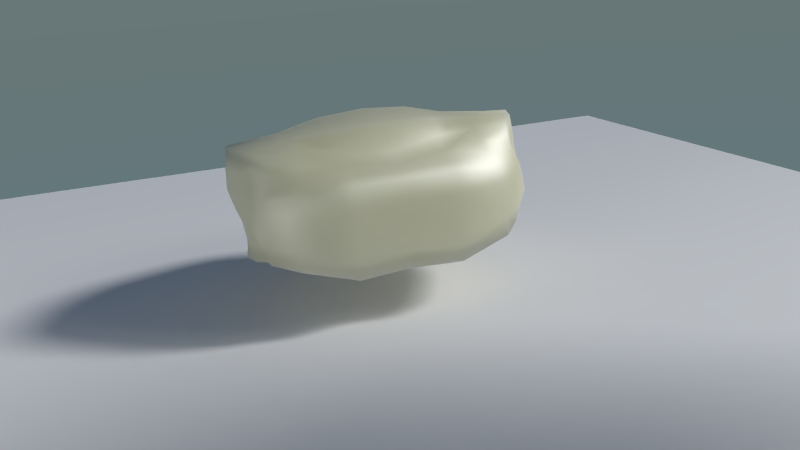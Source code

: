 # Source: ghostcrab1.blend  (saved by Blender 2.71.0; exported with 4.5.12 LTS)
import bpy
from mathutils import Matrix  # noqa: F401  (used for matrix-valued properties, if any)

bpy.ops.wm.read_factory_settings(use_empty=True)
scene = bpy.context.scene
scene.name = 'Scene'

# ---- collections
col_collection_1 = bpy.data.collections.new('Collection 1'); scene.collection.children.link(col_collection_1)

# ---- materials (node trees are filled in below, after node groups)
mat_sandmat = bpy.data.materials.new('SandMat')
mat_sandmat.alpha_threshold = 0.0
mat_sandmat.roughness = 0.5
mat_sandmat.line_color = (0.0, 0.0, 0.0, 1.0)
mat_lightmat = bpy.data.materials.new('LightMat')
mat_lightmat.alpha_threshold = 0.0
mat_lightmat.roughness = 0.5
mat_lightmat.line_color = (0.0, 0.0, 0.0, 1.0)
mat_crabshell = bpy.data.materials.new('CrabShell')
mat_crabshell.alpha_threshold = 0.0
mat_crabshell.roughness = 0.5
mat_crabshell.line_color = (0.0, 0.0, 0.0, 1.0)

# ---- material node trees
mat_sandmat.use_nodes = True; mat_sandmat.node_tree.nodes.clear()
_N = mat_sandmat.node_tree.nodes; _L = mat_sandmat.node_tree.links
n0 = _N.new('ShaderNodeOutputMaterial'); n0.name = 'Material Output'; n0.location = (300, 300)
n1 = _N.new('ShaderNodeBsdfDiffuse'); n1.name = 'Diffuse BSDF'; n1.location = (10, 300)
_L.new(n1.outputs[0], n0.inputs[0])
n0.is_active_output = True
mat_lightmat.use_nodes = True; mat_lightmat.node_tree.nodes.clear()
_N = mat_lightmat.node_tree.nodes; _L = mat_lightmat.node_tree.links
n0 = _N.new('ShaderNodeOutputMaterial'); n0.name = 'Material Output'; n0.location = (300, 300)
n1 = _N.new('ShaderNodeEmission'); n1.name = 'Emission'; n1.location = (110, 300)
n1.inputs[0].default_value = (0.855, 0.8308, 0.7605, 1.0)
n1.inputs[1].default_value = 7.0
_L.new(n1.outputs[0], n0.inputs[0])
n0.is_active_output = True
mat_crabshell.use_nodes = True; mat_crabshell.node_tree.nodes.clear()
_N = mat_crabshell.node_tree.nodes; _L = mat_crabshell.node_tree.links
n0 = _N.new('ShaderNodeOutputMaterial'); n0.name = 'Material Output'; n0.location = (792, 239)
n1 = _N.new('ShaderNodeMixShader'); n1.name = 'Mix Shader.001'; n1.location = (555, 253)
n1.inputs[0].default_value = 0.25
n2 = _N.new('ShaderNodeBsdfDiffuse'); n2.name = 'Diffuse BSDF'; n2.location = (-43, 321)
n2.inputs[0].default_value = (0.4969, 0.491, 0.3325, 1.0)
n3 = _N.new('ShaderNodeBsdfAnisotropic'); n3.name = 'Glossy BSDF'; n3.location = (225, 66)
n3.distribution = 'BECKMANN'
n3.inputs[1].default_value = 0.5401
n4 = _N.new('ShaderNodeSubsurfaceScattering'); n4.name = 'Subsurface Scattering'; n4.location = (-45, 148)
n4.inputs[0].default_value = (0.7913, 0.7529, 0.4852, 1.0)
n4.inputs[1].default_value = 1.0
n4.inputs[2].default_value = (1.0, 1.0, 1.0)
n5 = _N.new('ShaderNodeMixShader'); n5.name = 'Mix Shader'; n5.location = (267, 290)
_L.new(n2.outputs[0], n5.inputs[1])
_L.new(n4.outputs[0], n5.inputs[2])
_L.new(n1.outputs[0], n0.inputs[0])
_L.new(n3.outputs[0], n1.inputs[2])
_L.new(n5.outputs[0], n1.inputs[1])
n0.is_active_output = True

# ---- world
world_world = bpy.data.worlds.new('World'); scene.world = world_world
world_world.use_nodes = True; world_world.node_tree.nodes.clear()
_N = world_world.node_tree.nodes; _L = world_world.node_tree.links
n0 = _N.new('ShaderNodeOutputWorld'); n0.name = 'World Output'; n0.location = (300, 300)
n1 = _N.new('ShaderNodeBackground'); n1.name = 'Background'; n1.location = (10, 300)
n2 = _N.new('ShaderNodeTexSky'); n2.name = 'Sky Texture'; n2.location = (-393, 285)
n2.sky_type = 'HOSEK_WILKIE'
n2.sun_elevation = 1.571
_L.new(n1.outputs[0], n0.inputs[0])
_L.new(n2.outputs[0], n1.inputs[0])
n0.is_active_output = True
world_world.color = (0.05088, 0.05088, 0.05088)
world_world.use_sun_shadow = False
world_world.sun_shadow_jitter_overblur = 0.0
world_world.cycles.sampling_method = 'MANUAL'
world_world.cycles.sample_map_resolution = 256

# ---- cameras
cam_camera = bpy.data.cameras.new('Camera')
cam_camera.clip_end = 100.0
cam_camera.lens = 35.0
cam_camera.sensor_width = 32.0
cam_camera.sensor_height = 18.0
cam_camera.ortho_scale = 7.314
cam_camera.dof.focus_distance = 0.0

# ---- lights
light_lamp = bpy.data.lights.new('Lamp', 'SUN')
light_lamp.transmission_factor = 0.0
light_lamp.cutoff_distance = 30.0
light_lamp.angle = 0.1993
light_lamp.energy = 2.0
light_lamp.shadow_buffer_clip_start = 1.001
light_lamp.shadow_soft_size = 0.1
light_lamp.shadow_cascade_max_distance = 1000.0
light_lamp.cycles.use_multiple_importance_sampling = False

# ---- meshes
me_plane_002 = bpy.data.meshes.new('Plane.002')
me_plane_002.from_pydata([(-1.0, -1.0, 0.0), (1.0, -1.0, 0.0), (-1.0, 1.0, 0.0), (1.0, 1.0, 0.0)], [], [(0, 1, 3, 2)])
me_plane_002.materials.append(mat_sandmat)
me_plane_002.use_remesh_preserve_volume = False
me_plane_002.use_remesh_preserve_attributes = False
me_plane_002.use_mirror_vertex_groups = False
me_plane_002.update()
me_plane_001 = bpy.data.meshes.new('Plane.001')
me_plane_001.from_pydata([(-1.0, -1.0, 0.0), (1.0, -1.0, 0.0), (-1.0, 1.0, 0.0), (1.0, 1.0, 0.0)], [], [(0, 1, 3, 2)])
me_plane_001.materials.append(mat_lightmat)
me_plane_001.use_remesh_preserve_volume = False
me_plane_001.use_remesh_preserve_attributes = False
me_plane_001.use_mirror_vertex_groups = False
me_plane_001.update()
me_plane = bpy.data.meshes.new('Plane')
me_plane.from_pydata([(-1.0, -1.0, 0.0), (1.0, -1.0, 0.0), (-1.0, 1.0, 0.0), (1.0, 1.0, 0.0)], [], [(0, 1, 3, 2)])
me_plane.materials.append(mat_lightmat)
me_plane.use_remesh_preserve_volume = False
me_plane.use_remesh_preserve_attributes = False
me_plane.use_mirror_vertex_groups = False
me_plane.update()
me_cube_001 = bpy.data.meshes.new('Cube.001')
me_cube_001.from_pydata([(0.8719, 0.7345, -0.542), (0.7018, -0.7812, -0.6031), (0.8207, 0.6898, 0.6067), (0.6937, -0.7613, 0.2483), (0.353, 0.7696, 0.4918), (0.9149, 0.7248, 0.2109), (0.9425, 0.7537, -0.1379), (0.3602, 1.022, -0.75), (1.019, 0.2637, 0.7069), (0.9053, -0.3862, 0.4971), (0.7033, -0.8181, -0.1444), (0.7021, -0.8188, -0.3658), (0.8455, -0.3573, -0.6014), (0.9717, 0.347, -0.5864), (0.3186, -0.9543, 0.1458), (0.3128, -0.951, -0.5976), (0.3561, 1.011, 0.2837), (0.3602, 1.022, -0.25), (1.04, 0.2544, 0.2211), (0.9734, 0.3029, -0.161), (0.9101, -0.4204, 0.007667), (0.8667, -0.3932, -0.2509), (0.3157, -0.946, -0.2339), (0.3133, -0.9476, -0.4334), (0.3293, -0.43, -0.6876), (0.3412, 0.3449, -0.7499), (0.3333, -0.406, 0.6693), (0.3226, 0.3347, 0.8553), (0.6357, 0.7214, 0.5381), (0.907, 0.746, -0.32), (0.8075, -0.5997, 0.3685), (0.7019, -0.7986, -0.4659), (0.9411, 0.5522, -0.5581), (0.5062, -0.8781, -0.6179), (-5.151e-08, 0.8668, 0.4377), (0.8495, 0.7102, 0.4711), (0.9289, 0.7431, 0.07031), (0.718, 0.9599, -0.5718), (5.96e-08, 0.955, -0.75), (0.954, 0.4998, 0.7014), (0.9725, -0.07104, 0.6344), (0.7059, -0.7923, 0.07407), (0.7026, -0.8185, -0.2532), (0.7876, -0.6001, -0.5968), (0.9133, -0.01542, -0.693), (0.515, -0.8711, 0.1457), (3.099e-08, -1.067, 0.01881), (1.85e-07, -0.9496, -0.6168), (0.3602, 1.022, -0.5), (0.3462, 0.908, 0.3856), (0.3602, 1.022, 0.0), (5.96e-08, 0.955, 0.25), (5.96e-08, 0.955, -0.25), (0.6701, 0.9353, 0.231), (0.6972, 0.9616, -0.1402), (0.9579, 0.331, -0.3637), (1.034, 0.2557, 0.4657), (1.002, 0.2649, -0.01732), (0.8515, -0.3789, -0.4123), (0.9064, -0.4117, 0.228), (0.8912, -0.3868, -0.1351), (0.9847, 0.4918, 0.2229), (0.9811, 0.5273, -0.158), (0.9975, -0.09784, 0.1494), (0.9045, -0.05809, -0.2734), (0.8143, -0.6432, -0.01508), (0.8186, -0.6415, -0.296), (0.3129, -0.9439, -0.4941), (0.3186, -0.9441, -0.1625), (0.3142, -0.947, -0.3275), (0.5079, -0.8831, -0.1612), (0.5066, -0.884, -0.3803), (1.236e-07, -0.9951, -0.2511), (1.926e-07, -0.9404, -0.3845), (0.6068, -0.4217, -0.6109), (-1.689e-08, -0.404, -0.7655), (0.6508, 0.3736, -0.6204), (5.96e-08, 0.328, -0.75), (0.3267, -0.745, -0.6544), (0.3333, -0.03953, -0.7475), (0.3596, 0.6946, -0.7057), (0.6213, -0.4207, 0.5388), (2.38e-09, -0.3842, 0.7388), (0.6371, 0.3191, 0.7463), (5.96e-08, 0.328, 0.8926), (0.3333, -0.7298, 0.4006), (0.327, -0.02948, 0.8392), (0.3514, 0.61, 0.8233), (0.7104, 0.9611, -0.3442), (0.8181, -0.6311, -0.4426), (0.6824, 0.6402, -0.6092), (5.96e-08, 0.955, -0.5), (-1.446e-08, 0.8972, 0.3657), (5.96e-08, 0.955, 0.0), (0.6434, 0.8297, 0.4033), (0.6936, 0.9549, 0.06323), (0.9714, 0.5504, -0.3573), (0.9137, -0.03163, -0.4691), (0.9775, 0.4919, 0.4671), (0.9919, 0.508, 0.05633), (0.9882, -0.09049, 0.3851), (0.9508, -0.07236, -0.07066), (0.8077, -0.6318, 0.1138), (0.8195, -0.6411, -0.1488), (0.5063, -0.8842, -0.4956), (1.936e-07, -0.9397, -0.4957), (0.509, -0.8824, -0.05989), (0.5071, -0.8836, -0.2685), (9.052e-08, -1.021, -0.2179), (1.91e-07, -0.9417, -0.2809), (0.5482, -0.6688, -0.614), (0.595, -0.03627, -0.7097), (1.944e-08, -0.7255, -0.6486), (3.809e-08, -0.01824, -0.7524), (5.96e-08, 0.6415, -0.75), (0.5573, -0.6503, 0.3732), (1.271e-08, -0.7234, 0.4548), (0.6275, -0.07398, 0.7039), (4.89e-08, -0.008773, 0.8867), (0.6323, 0.449, 0.7322), (5.96e-08, 0.6415, 0.859), (0.8869, 0.6353, -0.5399), (0.8696, 0.5981, 0.6626), (0.9498, 0.6083, 0.2169), (0.962, 0.641, -0.1448), (0.3606, 0.8594, -0.7192), (0.7038, 0.8, -0.5774), (0.9341, 0.6472, -0.3313), (0.9221, 0.5913, 0.506), (0.9608, 0.6263, 0.06868), (5.96e-08, 0.7983, -0.75), (0.6402, 0.5958, 0.6393), (-3.857e-08, 0.7183, 0.5466), (0.3565, 0.6576, 0.6317)], [], [(88, 29, 0, 37), (89, 31, 1, 43), (126, 37, 0, 121), (91, 48, 7, 38), (92, 49, 16, 51), (93, 50, 17, 52), (94, 35, 5, 53), (95, 36, 6, 54), (96, 55, 13, 32), (97, 58, 12, 44), (98, 56, 18, 61), (99, 57, 19, 62), (100, 59, 20, 63), (101, 60, 21, 64), (102, 41, 10, 65), (103, 42, 11, 66), (104, 67, 15, 33), (106, 68, 22, 70), (107, 69, 23, 71), (110, 74, 12, 43), (111, 76, 13, 44), (112, 75, 24, 78), (113, 77, 25, 79), (130, 38, 7, 125), (115, 81, 26, 85), (117, 83, 27, 86), (48, 88, 37, 7), (17, 54, 88, 48), (54, 6, 29, 88), (58, 89, 43, 12), (21, 66, 89, 58), (66, 11, 31, 89), (76, 90, 32, 13), (25, 80, 90, 76), (125, 7, 37, 126), (52, 17, 48, 91), (34, 4, 49, 92), (51, 16, 50, 93), (49, 94, 53, 16), (4, 28, 94, 49), (28, 2, 35, 94), (50, 95, 54, 17), (16, 53, 95, 50), (53, 5, 36, 95), (127, 96, 32, 121), (124, 62, 96, 127), (62, 19, 55, 96), (55, 97, 44, 13), (19, 64, 97, 55), (64, 21, 58, 97), (128, 98, 61, 123), (122, 39, 98, 128), (39, 8, 56, 98), (129, 99, 62, 124), (123, 61, 99, 129), (61, 18, 57, 99), (56, 100, 63, 18), (8, 40, 100, 56), (40, 9, 59, 100), (57, 101, 64, 19), (18, 63, 101, 57), (63, 20, 60, 101), (59, 102, 65, 20), (9, 30, 102, 59), (30, 3, 41, 102), (60, 103, 66, 21), (20, 65, 103, 60), (65, 10, 42, 103), (31, 104, 33, 1), (11, 71, 104, 31), (71, 23, 67, 104), (67, 105, 47, 15), (23, 73, 105, 67), (41, 106, 70, 10), (3, 45, 106, 41), (45, 14, 68, 106), (42, 107, 71, 11), (10, 70, 107, 42), (70, 22, 69, 107), (68, 108, 72, 22), (14, 46, 108, 68), (69, 109, 73, 23), (22, 72, 109, 69), (33, 110, 43, 1), (15, 78, 110, 33), (78, 24, 74, 110), (74, 111, 44, 12), (24, 79, 111, 74), (79, 25, 76, 111), (47, 112, 78, 15), (75, 113, 79, 24), (77, 114, 80, 25), (45, 115, 85, 14), (3, 30, 115, 45), (30, 9, 81, 115), (14, 85, 116, 46), (85, 26, 82, 116), (81, 117, 86, 26), (9, 40, 117, 81), (40, 8, 83, 117), (26, 86, 118, 82), (86, 27, 84, 118), (83, 119, 87, 27), (8, 39, 119, 83), (122, 2, 28, 131), (27, 87, 120, 84), (133, 132, 120, 87), (133, 87, 119, 131), (90, 126, 121, 32), (114, 130, 125, 80), (80, 125, 126, 90), (29, 127, 121, 0), (6, 124, 127, 29), (35, 128, 123, 5), (2, 122, 128, 35), (36, 129, 124, 6), (5, 123, 129, 36), (39, 122, 131, 119), (4, 34, 132, 133), (4, 133, 131, 28)])
me_cube_001.polygons.foreach_set('use_smooth', [True] * 120)
_uv = me_cube_001.uv_layers.new(name='UVMap')
_uv.uv.foreach_set('vector', [0.0, 0.0, 0.0, 0.0, 0.0, 0.0, 0.0, 0.0, 0.0, 0.0, 0.0, 0.0, 0.0, 0.0, 0.0, 0.0, 0.0, 0.0, 0.0, 0.0, 0.0, 0.0, 0.0, 0.0, 0.0, 0.0, 0.0, 0.0, 0.0, 0.0, 0.0, 0.0, 0.0, 0.0, 0.0, 0.0, 0.0, 0.0, 0.0, 0.0, 0.0, 0.0, 0.0, 0.0, 0.0, 0.0, 0.0, 0.0, 0.0, 0.0, 0.0, 0.0, 0.0, 0.0, 0.0, 0.0, 0.0, 0.0, 0.0, 0.0, 0.0, 0.0, 0.0, 0.0, 0.0, 0.0, 0.0, 0.0, 0.0, 0.0, 0.0, 0.0, 0.0, 0.0, 0.0, 0.0, 0.0, 0.0, 0.0, 0.0, 0.0, 0.0, 0.0, 0.0, 0.0, 0.0, 0.0, 0.0, 0.0, 0.0, 0.0, 0.0, 0.0, 0.0, 0.0, 0.0, 0.0, 0.0, 0.0, 0.0, 0.0, 0.0, 0.0, 0.0, 0.0, 0.0, 0.0, 0.0, 0.0, 0.0, 0.0, 0.0, 0.0, 0.0, 0.0, 0.0, 0.0, 0.0, 0.0, 0.0, 0.0, 0.0, 0.0, 0.0, 0.0, 0.0, 0.0, 0.0, 0.0, 0.0, 0.0, 0.0, 0.0, 0.0, 0.0, 0.0, 0.0, 0.0, 0.0, 0.0, 0.0, 0.0, 0.0, 0.0, 0.0, 0.0, 0.0, 0.0, 0.0, 0.0, 0.0, 0.0, 0.0, 0.0, 0.0, 0.0, 0.0, 0.0, 0.0, 0.0, 0.0, 0.0, 0.0, 0.0, 0.0, 0.0, 0.0, 0.0, 0.0, 0.0, 0.0, 0.0, 0.0, 0.0, 0.0, 0.0, 0.0, 0.0, 0.0, 0.0, 0.0, 0.0, 0.0, 0.0, 0.0, 0.0, 0.0, 0.0, 0.0, 0.0, 0.0, 0.0, 0.0, 0.0, 0.0, 0.0, 0.0, 0.0, 0.0, 0.0, 0.0, 0.0, 0.0, 0.0, 0.0, 0.0, 0.0, 0.0, 0.0, 0.0, 0.0, 0.0, 0.0, 0.0, 0.0, 0.0, 0.0, 0.0, 0.0, 0.0, 0.0, 0.0, 0.0, 0.0, 0.0, 0.0, 0.0, 0.0, 0.0, 0.0, 0.0, 0.0, 0.0, 0.0, 0.0, 0.0, 0.0, 0.0, 0.0, 0.0, 0.0, 0.0, 0.0, 0.0, 0.0, 0.0, 0.0, 0.0, 0.0, 0.0, 0.0, 0.0, 0.0, 0.0, 0.0, 0.0, 0.0, 0.0, 0.0, 0.0, 0.0, 0.0, 0.0, 0.0, 0.0, 0.0, 0.0, 0.0, 0.0, 0.0, 0.0, 0.0, 0.0, 0.0, 0.0, 0.0, 0.0, 0.0, 0.0, 0.0, 0.0, 0.0, 0.0, 0.0, 0.0, 0.0, 0.0, 0.0, 0.0, 0.0, 0.0, 0.0, 0.0, 0.0, 0.0, 0.0, 0.0, 0.0, 0.0, 0.0, 0.0, 0.0, 0.0, 0.0, 0.0, 0.0, 0.0, 0.0, 0.0, 0.0, 0.0, 0.0, 0.0, 0.0, 0.0, 0.0, 0.0, 0.0, 0.0, 0.0, 0.0, 0.0, 0.0, 0.0, 0.0, 0.0, 0.0, 0.0, 0.0, 0.0, 0.0, 0.0, 0.0, 0.0, 0.0, 0.0, 0.0, 0.0, 0.0, 0.0, 0.0, 0.0, 0.0, 0.0, 0.0, 0.0, 0.0, 0.0, 0.0, 0.0, 0.0, 0.0, 0.0, 0.0, 0.0, 0.0, 0.0, 0.0, 0.0, 0.0, 0.0, 0.0, 0.0, 0.0, 0.0, 0.0, 0.0, 0.0, 0.0, 0.0, 0.0, 0.0, 0.0, 0.0, 0.0, 0.0, 0.0, 0.0, 0.0, 0.0, 0.0, 0.0, 0.0, 0.0, 0.0, 0.0, 0.0, 0.0, 0.0, 0.0, 0.0, 0.0, 0.0, 0.0, 0.0, 0.0, 0.0, 0.0, 0.0, 0.0, 0.0, 0.0, 0.0, 0.0, 0.0, 0.0, 0.0, 0.0, 0.0, 0.0, 0.0, 0.0, 0.0, 0.0, 0.0, 0.0, 0.0, 0.0, 0.0, 0.0, 0.0, 0.0, 0.0, 0.0, 0.0, 0.0, 0.0, 0.0, 0.0, 0.0, 0.0, 0.0, 0.0, 0.0, 0.0, 0.0, 0.0, 0.0, 0.0, 0.0, 0.0, 0.0, 0.0, 0.0, 0.0, 0.0, 0.0, 0.0, 0.0, 0.0, 0.0, 0.0, 0.0, 0.0, 0.0, 0.0, 0.0, 0.0, 0.0, 0.0, 0.0, 0.0, 0.0, 0.0, 0.0, 0.0, 0.0, 0.0, 0.0, 0.0, 0.0, 0.0, 0.0, 0.0, 0.0, 0.0, 0.0, 0.0, 0.0, 0.0, 0.0, 0.0, 0.0, 0.0, 0.0, 0.0, 0.0, 0.0, 0.0, 0.0, 0.0, 0.0, 0.0, 0.0, 0.0, 0.0, 0.0, 0.0, 0.0, 0.0, 0.0, 0.0, 0.0, 0.0, 0.0, 0.0, 0.0, 0.0, 0.0, 0.0, 0.0, 0.0, 0.0, 0.0, 0.0, 0.0, 0.0, 0.0, 0.0, 0.0, 0.0, 0.0, 0.0, 0.0, 0.0, 0.0, 0.0, 0.0, 0.0, 0.0, 0.0, 0.0, 0.0, 0.0, 0.0, 0.0, 0.0, 0.0, 0.0, 0.0, 0.0, 0.0, 0.0, 0.0, 0.0, 0.0, 0.0, 0.0, 0.0, 0.0, 0.0, 0.0, 0.0, 0.0, 0.0, 0.0, 0.0, 0.0, 0.0, 0.0, 0.0, 0.0, 0.0, 0.0, 0.0, 0.0, 0.0, 0.0, 0.0, 0.0, 0.0, 0.0, 0.0, 0.0, 0.0, 0.0, 0.0, 0.0, 0.0, 0.0, 0.0, 0.0, 0.0, 0.0, 0.0, 0.0, 0.0, 0.0, 0.0, 0.0, 0.0, 0.0, 0.0, 0.0, 0.0, 0.0, 0.0, 0.0, 0.0, 0.0, 0.0, 0.0, 0.0, 0.0, 0.0, 0.0, 0.0, 0.0, 0.0, 0.0, 0.0, 0.0, 0.0, 0.0, 0.0, 0.0, 0.0, 0.0, 0.0, 0.0, 0.0, 0.0, 0.0, 0.0, 0.0, 0.0, 0.0, 0.0, 0.0, 0.0, 0.0, 0.0, 0.0, 0.0, 0.0, 0.0, 0.0, 0.0, 0.0, 0.0, 0.0, 0.0, 0.0, 0.0, 0.0, 0.0, 0.0, 0.0, 0.0, 0.0, 0.0, 0.0, 0.0, 0.0, 0.0, 0.0, 0.0, 0.0, 0.0, 0.0, 0.0, 0.0, 0.0, 0.0, 0.0, 0.0, 0.0, 0.0, 0.0, 0.0, 0.0, 0.0, 0.0, 0.0, 0.0, 0.0, 0.0, 0.0, 0.0, 0.0, 0.0, 0.0, 0.0, 0.0, 0.0, 0.0, 0.0, 0.0, 0.0, 0.0, 0.0, 0.0, 0.0, 0.0, 0.0, 0.0, 0.0, 0.0, 0.0, 0.0, 0.0, 0.0, 0.0, 0.0, 0.0, 0.0, 0.0, 0.0, 0.0, 0.0, 0.0, 0.0, 0.0, 0.0, 0.0, 0.0, 0.0, 0.0, 0.0, 0.0, 0.0, 0.0, 0.0, 0.0, 0.0, 0.0, 0.0, 0.0, 0.0, 0.0, 0.0, 0.0, 0.0, 0.0, 0.0, 0.0, 0.0, 0.0, 0.0, 0.0, 0.0, 0.0, 0.0, 0.0, 0.0, 0.0, 0.0, 0.0, 0.0, 0.0, 0.0, 0.0, 0.0, 0.0, 0.0, 0.0, 0.0, 0.0, 0.0, 0.0, 0.0, 0.0, 0.0, 0.0, 0.0, 0.0, 0.0, 0.0, 0.0, 0.0, 0.0, 0.0, 0.0, 0.0, 0.0, 0.0, 0.0, 0.0, 0.0, 0.0, 0.0, 0.0, 0.0, 0.0, 0.0, 0.0, 0.0, 0.0, 0.0, 0.0, 0.0, 0.0, 0.0, 0.0, 0.0, 0.0, 0.0, 0.0, 0.0, 0.0, 0.0, 0.0, 0.0, 0.0, 0.0, 0.0, 0.0, 0.0, 0.0, 0.0, 0.0, 0.0, 0.0, 0.0, 0.0, 0.0, 0.0, 0.0, 0.0, 0.0, 0.0, 0.0, 0.0, 0.0, 0.0, 0.0, 0.0, 0.0, 0.0, 0.0, 0.0, 0.0, 0.0, 0.0, 0.0, 0.0, 0.0, 0.0, 0.0, 0.0, 0.0, 0.0, 0.0, 0.0, 0.0, 0.0, 0.0, 0.0, 0.0, 0.0, 0.0, 0.0, 0.0, 0.0, 0.0, 0.0, 0.0, 0.0, 0.0, 0.0, 0.0, 0.0, 0.0, 0.0, 0.0, 0.0, 0.0, 0.0, 0.0, 0.0, 0.0, 0.0, 0.0, 0.0, 0.0, 0.0, 0.0, 0.0, 0.0, 0.0, 0.0, 0.0, 0.0, 0.0, 0.0, 0.0, 0.0, 0.0, 0.0, 0.0, 0.0, 0.0, 0.0, 0.0, 0.0, 0.0, 0.0, 0.0, 0.0, 0.0, 0.0, 0.0, 0.0, 0.0, 0.0, 0.0, 0.0, 0.0, 0.0, 0.0, 0.0, 0.0, 0.0, 0.0, 0.0, 0.0, 0.0, 0.0, 0.0, 0.0, 0.0, 0.0, 0.0, 0.0, 0.0, 0.0, 0.0, 0.0, 0.0, 0.0, 0.0, 0.0, 0.0, 0.0, 0.0, 0.0, 0.0, 0.0, 0.0, 0.0, 0.0, 0.0, 0.0, 0.0, 0.0, 0.0, 0.0, 0.0, 0.0, 0.0, 0.0, 0.0, 0.0, 0.0, 0.0, 0.0, 0.0, 0.0, 0.0, 0.0])
me_cube_001.materials.append(mat_crabshell)
me_cube_001.use_remesh_preserve_volume = False
me_cube_001.use_remesh_preserve_attributes = False
me_cube_001.use_mirror_vertex_groups = False
me_cube_001.update()

# ---- objects
ob_plane_002 = bpy.data.objects.new('Plane.002', me_plane_002)
ob_plane_001 = bpy.data.objects.new('Plane.001', me_plane_001)
ob_plane = bpy.data.objects.new('Plane', me_plane)
ob_cube = bpy.data.objects.new('Cube', me_cube_001)
ob_lamp = bpy.data.objects.new('Lamp', light_lamp)
ob_camera = bpy.data.objects.new('Camera', cam_camera)

# ---- transforms, parenting, visibility, modifiers, constraints
ob_plane_002.location = (0.0, 0.0, -0.3803)
ob_plane_002.scale = (8.091, 8.091, 8.091)
ob_plane_002.lineart.crease_threshold = 0.0
ob_plane_001.location = (-11.88, -9.236, 2.869)
ob_plane_001.rotation_euler = (1.077, 0.05232, -0.8553)
ob_plane_001.scale = (2.39, 2.39, 2.39)
ob_plane_001.lineart.crease_threshold = 0.0
ob_plane.location = (11.5, -9.501, 9.666)
ob_plane.rotation_euler = (0.8469, 1.664e-16, 0.7047)
ob_plane.scale = (2.39, 2.39, 2.39)
ob_plane.lineart.crease_threshold = 0.0
ob_cube.location = (0.0, 0.0, 1.0)
ob_cube.rotation_euler = (0.0, -0.0, 3.142)
ob_cube.scale = (1.722, 1.454, 1.0)
ob_cube.lineart.crease_threshold = 0.0
_m = ob_cube.modifiers.new('Mirror', 'MIRROR')
ob_lamp.location = (4.484, -3.081, 6.161)
ob_lamp.rotation_euler = (0.4091, -0.8767, 2.292)
ob_lamp.lock_rotations_4d = False
ob_lamp.empty_display_type = 'ARROWS'
ob_lamp.color = (0.0, 0.0, 0.0, 0.0)
ob_lamp.lineart.crease_threshold = 0.0
ob_camera.location = (-3.061, -10.21, 3.648)
ob_camera.rotation_euler = (1.271, 0.07008, -0.3472)
ob_camera.lock_rotations_4d = False
ob_camera.empty_display_type = 'ARROWS'
ob_camera.color = (0.0, 0.0, 0.0, 0.0)
ob_camera.display_type = 'WIRE'
ob_camera.lineart.crease_threshold = 0.0

# ---- collection membership
col_collection_1.objects.link(ob_plane_002)
col_collection_1.objects.link(ob_plane_001)
col_collection_1.objects.link(ob_plane)
col_collection_1.objects.link(ob_cube)
col_collection_1.objects.link(ob_lamp)
col_collection_1.objects.link(ob_camera)

# ---- scene / render settings (as saved in the file)
scene.camera = ob_camera
scene.frame_start = 1; scene.frame_end = 250; scene.frame_set(1)
scene.render.engine = 'CYCLES'
scene.render.resolution_percentage = 50
scene.render.dither_intensity = 0.0
scene.cycles.use_denoising = False
scene.cycles.samples = 10
scene.cycles.sampling_pattern = 'TABULATED_SOBOL'
scene.cycles.light_sampling_threshold = 0.0
scene.cycles.use_adaptive_sampling = False
scene.cycles.use_light_tree = False
scene.cycles.blur_glossy = 0.0
scene.cycles.volume_bounces = 1
scene.cycles.pixel_filter_type = 'GAUSSIAN'
scene.cycles.sample_clamp_indirect = 0.0
scene.view_settings.view_transform = 'Standard'
bpy.context.view_layer.update()
